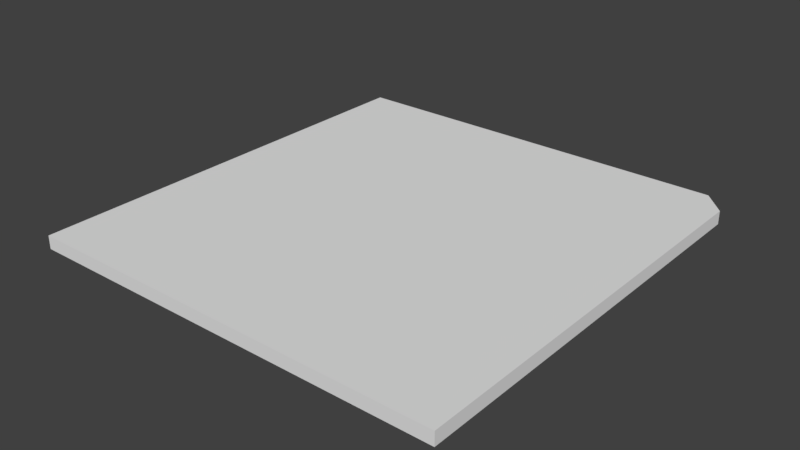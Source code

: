 # Source: DOMF_Diskette.blend  (saved by Blender 2.79.0; exported with 4.5.12 LTS)
import bpy
from mathutils import Matrix  # noqa: F401  (used for matrix-valued properties, if any)

bpy.ops.wm.read_factory_settings(use_empty=True)
scene = bpy.context.scene
scene.name = 'Scene'

# ---- collections
col_collection_1 = bpy.data.collections.new('Collection 1'); scene.collection.children.link(col_collection_1)

# ---- world
world_world = bpy.data.worlds.new('World'); scene.world = world_world
world_world.color = (0.05088, 0.05088, 0.05088)
world_world.use_sun_shadow = False
world_world.sun_shadow_jitter_overblur = 0.0
world_world.cycles.sampling_method = 'MANUAL'

# ---- meshes
me_plane = bpy.data.meshes.new('Plane')
me_plane.from_pydata([(-0.04938, -0.04737, 0.0), (0.04778, -0.04737, 0.0), (-0.04938, 0.04835, 0.0), (0.04778, 0.04318, 0.0), (-0.04938, -0.04737, -0.01), (0.04778, -0.04737, -0.01), (-0.04938, 0.04835, -0.01), (0.04778, 0.04318, -0.01), (0.04257, 0.04835, 0.0), (0.04257, -0.04737, -0.01), (0.04257, -0.04737, 0.0), (0.04257, 0.04835, -0.01), (-0.04938, 0.04318, 0.0), (0.04778, 0.04318, -0.01), (0.04778, 0.04318, 0.0), (0.04257, 0.04318, -0.01), (-0.04938, 0.04318, -0.01), (0.04257, 0.04318, 0.0)], [], [(0, 12, 17, 10), (4, 9, 15, 16), (3, 8, 11, 7), (0, 10, 9, 4), (1, 14, 13, 5), (2, 12, 16, 6), (9, 10, 1, 5), (10, 17, 14, 1), (11, 15, 13, 7), (11, 8, 2, 6), (17, 12, 2, 8), (13, 14, 3, 7), (16, 15, 11, 6), (14, 17, 8, 3), (16, 12, 0, 4), (13, 15, 9, 5)])
_uv = me_plane.uv_layers.new(name='UVMap')
_uv.uv.foreach_set('vector', [0.5, 0.5, 0.02702, 0.5, 0.02702, 0.02681, 0.5, 0.02681, 0.5, 0.5, 0.5, 0.02681, 0.973, 0.02681, 0.973, 0.5, 0.1045, 0.8736, 0.1045, 0.8358, 0.1567, 0.8358, 0.1567, 0.8736, 7.723e-08, 1.0, 2.151e-08, 0.5268, 0.05223, 0.5268, 0.05223, 1.0, 0.2089, 0.5, 0.2089, 0.8283, 0.1567, 0.8283, 0.1567, 0.5, 0.1045, 0.5, 0.1045, 0.5266, 0.05223, 0.5266, 0.05223, 0.5, 0.05223, 0.5268, 2.151e-08, 0.5268, 0.0, 0.5, 0.05223, 0.5, 0.5, 0.02681, 0.02702, 0.02681, 0.02702, 0.0, 0.5, 0.0, 1.0, 0.02681, 0.973, 0.02681, 0.973, 0.0, 0.973, 0.0, 0.1567, 0.8358, 0.1045, 0.8358, 0.1045, 0.5, 0.1567, 0.5, 0.02702, 0.02681, 0.02702, 0.5, 0.0, 0.5, 3.892e-08, 0.02681, 0.0, 0.0, 0.0, 0.0, 0.0, 0.0, 0.0, 0.0, 0.973, 0.5, 0.973, 0.02681, 1.0, 0.02681, 1.0, 0.5, 0.02702, 0.0, 0.02702, 0.02681, 3.892e-08, 0.02681, 0.02702, 0.0, 0.05223, 0.5266, 0.1045, 0.5266, 0.1045, 0.9926, 0.05223, 0.9926, 0.973, 0.0, 0.973, 0.02681, 0.5, 0.02681, 0.5, 0.0])
me_plane.use_remesh_preserve_volume = False
me_plane.use_remesh_preserve_attributes = False
me_plane.use_mirror_vertex_groups = False
me_plane.update()

# ---- objects
ob_plane = bpy.data.objects.new('Plane', me_plane)

# ---- transforms, parenting, visibility, modifiers, constraints
ob_plane.location = (0.0, 0.0, 0.0)
ob_plane.scale = (3.309, 3.475, 1.0)
ob_plane.lineart.crease_threshold = 0.0

# ---- collection membership
col_collection_1.objects.link(ob_plane)

# ---- scene / render settings (as saved in the file)
scene.frame_start = 1; scene.frame_end = 250; scene.frame_set(1)
scene.render.engine = 'BLENDER_EEVEE_NEXT'
scene.render.resolution_percentage = 50
scene.render.dither_intensity = 0.0
scene.cycles.use_denoising = False
scene.cycles.samples = 128
scene.cycles.sampling_pattern = 'TABULATED_SOBOL'
scene.cycles.use_adaptive_sampling = False
scene.cycles.use_light_tree = False
scene.cycles.blur_glossy = 0.0
scene.cycles.sample_clamp_indirect = 0.0
scene.view_settings.view_transform = 'Standard'
bpy.context.view_layer.update()

# ---- added for rendering (the .blend has no active camera and no usable light): camera, sun
cam_auto = bpy.data.cameras.new('AutoCamera')
cam_auto.lens = 50.0
cam_auto.sensor_width = 36.0
cam_auto.clip_end = 1000.0
ob_auto_camera = bpy.data.objects.new('AutoCamera', cam_auto)
scene.collection.objects.link(ob_auto_camera)
ob_auto_camera.location = (0.425433, -0.512003, 0.337467)
ob_auto_camera.rotation_euler = (1.09748, -7.21219e-08, 0.694738)
scene.camera = ob_auto_camera
light_auto_sun = bpy.data.lights.new('AutoSun', 'SUN')
light_auto_sun.energy = 3.0
light_auto_sun.angle = 0.0523599
ob_auto_sun = bpy.data.objects.new('AutoSun', light_auto_sun)
scene.collection.objects.link(ob_auto_sun)
ob_auto_sun.rotation_euler = (0.872665, 0.174533, 0.523599)
bpy.context.view_layer.update()
